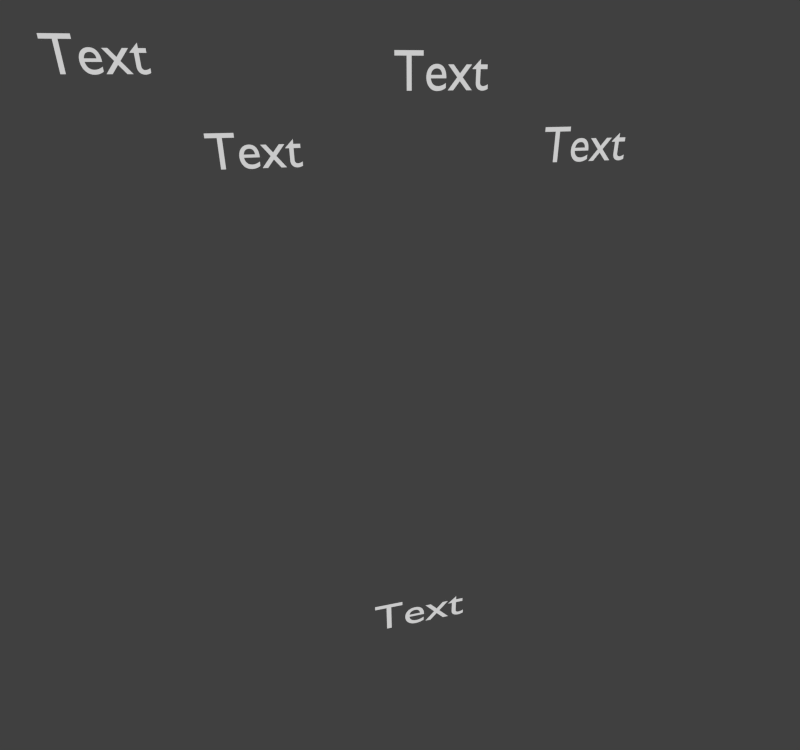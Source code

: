 # Source: leap.blend  (saved by Blender 2.77.0; exported with 4.5.12 LTS)
import bpy
from mathutils import Matrix  # noqa: F401  (used for matrix-valued properties, if any)

bpy.ops.wm.read_factory_settings(use_empty=True)
scene = bpy.context.scene
scene.name = 'Scene'

# ---- collections
col_collection_1 = bpy.data.collections.new('Collection 1'); scene.collection.children.link(col_collection_1)

# ---- materials (node trees are filled in below, after node groups)
mat_material = bpy.data.materials.new('Material')
mat_material.alpha_threshold = 0.0
mat_material.use_transparent_shadow = False
mat_material.roughness = 0.5
mat_material.line_color = (0.0, 0.0, 0.0, 1.0)

# ---- material node trees

# ---- world
world_world = bpy.data.worlds.new('World'); scene.world = world_world
world_world.color = (0.05088, 0.05088, 0.05088)
world_world.use_sun_shadow = False
world_world.sun_shadow_jitter_overblur = 0.0
world_world.cycles.sampling_method = 'NONE'
world_world.cycles.sample_map_resolution = 256

# ---- cameras
cam_camera = bpy.data.cameras.new('Camera')
cam_camera.clip_end = 100.0
cam_camera.lens = 35.0
cam_camera.sensor_width = 50.0
cam_camera.sensor_height = 18.0
cam_camera.ortho_scale = 7.314
cam_camera.dof.focus_distance = 0.0
cam_camera.dof.aperture_fstop = 128.0

# ---- meshes
me_cube = bpy.data.meshes.new('Cube')
me_cube.from_pydata([(1.0, 1.0, -1.0), (1.0, -1.0, -1.0), (-1.0, -1.0, -1.0), (-1.0, 1.0, -1.0), (1.0, 1.0, 1.0), (1.0, -1.0, 1.0), (-1.0, -1.0, 1.0), (-1.0, 1.0, 1.0)], [], [(0, 1, 2, 3), (4, 7, 6, 5), (0, 4, 5, 1), (1, 5, 6, 2), (2, 6, 7, 3), (4, 0, 3, 7)])
me_cube.materials.append(mat_material)
me_cube.use_remesh_preserve_volume = False
me_cube.use_remesh_preserve_attributes = False
me_cube.use_mirror_vertex_groups = False
me_cube.update()

# ---- curves / text
txt_text = bpy.data.curves.new('Text', 'FONT')
txt_text.dimensions = '2D'
txt_text.body = 'Text'
txt_text.use_path_clamp = True
txt_text.bevel_resolution = 0
txt_text_003 = bpy.data.curves.new('Text.003', 'FONT')
txt_text_003.dimensions = '2D'
txt_text_003.body = 'Text'
txt_text_003.use_path_clamp = True
txt_text_003.bevel_resolution = 0
txt_text_002 = bpy.data.curves.new('Text.002', 'FONT')
txt_text_002.dimensions = '2D'
txt_text_002.body = 'Text'
txt_text_002.use_path_clamp = True
txt_text_002.bevel_resolution = 0
txt_untitled = bpy.data.curves.new('Untitled', 'FONT')
txt_untitled.dimensions = '2D'
txt_untitled.body = 'Text'
txt_untitled.use_path_clamp = True
txt_untitled.bevel_resolution = 0
txt_text_001 = bpy.data.curves.new('Text.001', 'FONT')
txt_text_001.dimensions = '2D'
txt_text_001.body = 'Text'
txt_text_001.use_path_clamp = True
txt_text_001.bevel_resolution = 0

# ---- objects
ob_display = bpy.data.objects.new('Display', txt_text)
ob_device = bpy.data.objects.new('Device', txt_text_003)
ob_attr_name = bpy.data.objects.new('Attr_name', txt_text_002)
ob_attr_func = bpy.data.objects.new('Attr_func', txt_untitled)
ob_attr_value = bpy.data.objects.new('Attr_value', txt_text_001)
ob_cube = bpy.data.objects.new('Cube', me_cube)
ob_camera = bpy.data.objects.new('Camera', cam_camera)

# ---- transforms, parenting, visibility, modifiers, constraints
ob_display.location = (0.4738, -1.78, -4.153)
ob_display.rotation_euler = (1.571, 0.0, 1.047)
ob_display.lineart.crease_threshold = 0.0
ob_device.location = (-6.768, -3.48, 6.301)
ob_device.rotation_euler = (1.571, 0.0, 1.047)
ob_device.lineart.crease_threshold = 0.0
ob_attr_name.location = (-4.638, -1.488, 4.544)
ob_attr_name.rotation_euler = (1.571, 0.0, 1.047)
ob_attr_name.lineart.crease_threshold = 0.0
ob_attr_func.location = (-2.061, 1.309, 5.941)
ob_attr_func.rotation_euler = (1.571, 0.0, 1.047)
ob_attr_func.lineart.crease_threshold = 0.0
ob_attr_value.location = (-0.2618, 3.847, 4.567)
ob_attr_value.rotation_euler = (1.571, 0.0, 1.047)
ob_attr_value.lineart.crease_threshold = 0.0
ob_cube.location = (-0.3112, -0.5453, -0.2967)
ob_cube.lock_rotations_4d = False
ob_cube.empty_display_type = 'ARROWS'
ob_cube.hide_render = True
ob_cube.lineart.crease_threshold = 0.0
ob_camera.location = (6.834, -6.921, 5.736)
ob_camera.rotation_euler = (1.118, 0.01082, 0.8149)
ob_camera.lock_rotations_4d = False
ob_camera.empty_display_type = 'ARROWS'
ob_camera.color = (0.0, 0.0, 0.0, 0.0)
ob_camera.display_type = 'WIRE'
ob_camera.lineart.crease_threshold = 0.0

# ---- collection membership
col_collection_1.objects.link(ob_display)
col_collection_1.objects.link(ob_device)
col_collection_1.objects.link(ob_attr_name)
col_collection_1.objects.link(ob_attr_func)
col_collection_1.objects.link(ob_attr_value)
col_collection_1.objects.link(ob_cube)
col_collection_1.objects.link(ob_camera)

# ---- scene / render settings (as saved in the file)
scene.camera = ob_camera
scene.frame_start = 1; scene.frame_end = 250; scene.frame_set(1)
scene.render.engine = 'BLENDER_EEVEE_NEXT'
scene.render.image_settings.color_mode = 'RGB'
scene.render.image_settings.compression = 90
scene.render.resolution_y = 1800
scene.render.resolution_percentage = 50
scene.render.dither_intensity = 0.0
scene.cycles.use_denoising = False
scene.cycles.samples = 10
scene.cycles.sampling_pattern = 'TABULATED_SOBOL'
scene.cycles.light_sampling_threshold = 0.0
scene.cycles.use_adaptive_sampling = False
scene.cycles.use_light_tree = False
scene.cycles.blur_glossy = 0.0
scene.cycles.volume_bounces = 1
scene.cycles.pixel_filter_type = 'GAUSSIAN'
scene.cycles.sample_clamp_indirect = 0.0
scene.view_settings.view_transform = 'Standard'
bpy.context.view_layer.update()

# ---- added for rendering (the .blend has no usable light): sun
light_auto_sun = bpy.data.lights.new('AutoSun', 'SUN')
light_auto_sun.energy = 3.0
light_auto_sun.angle = 0.0523599
ob_auto_sun = bpy.data.objects.new('AutoSun', light_auto_sun)
scene.collection.objects.link(ob_auto_sun)
ob_auto_sun.rotation_euler = (0.872665, 0.174533, 0.523599)
bpy.context.view_layer.update()
